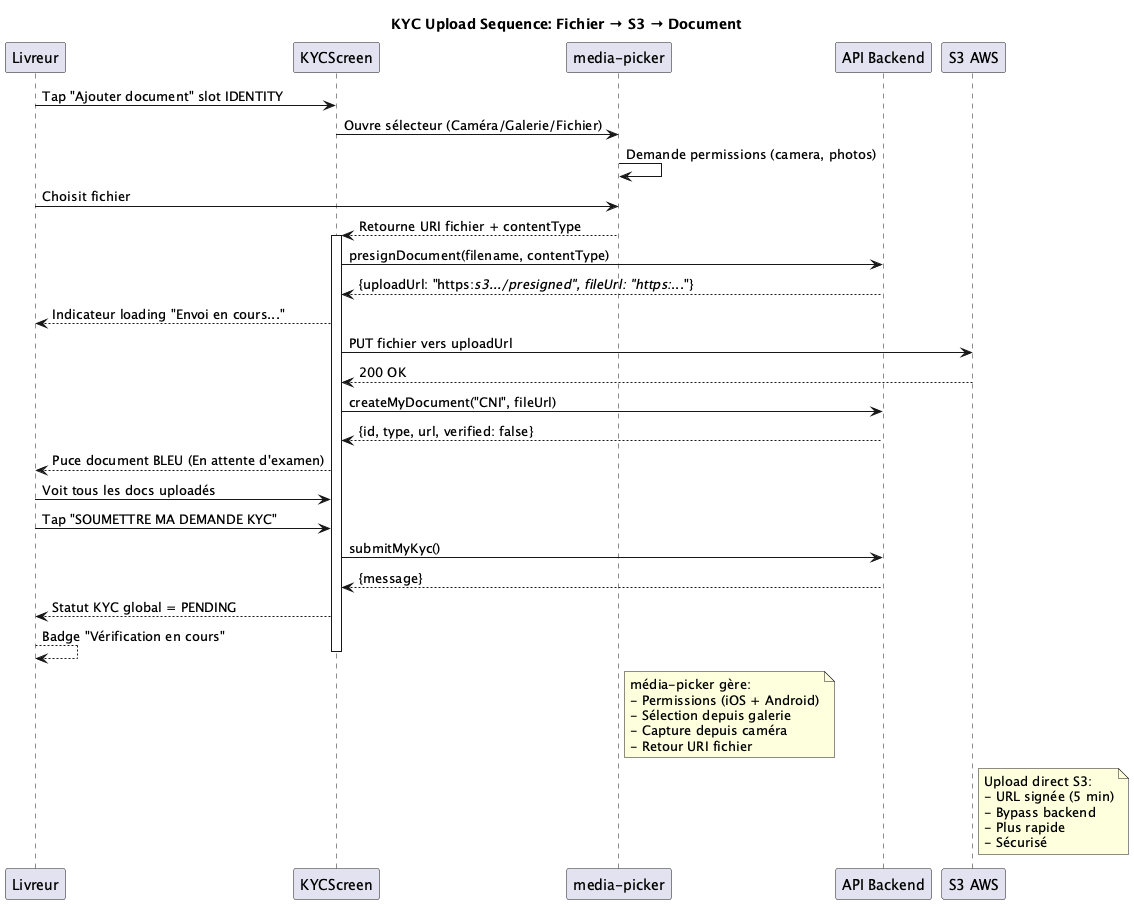

The diagram above was rendered by PlantUML. Its source (embedded in the PNG):
@startuml app-mobile-kyc-upload-sequence
title KYC Upload Sequence: Fichier → S3 → Document

participant "Livreur" as UI
participant "KYCScreen" as KYC
participant "media-picker" as Picker
participant "API Backend" as API
participant "S3 AWS" as S3

UI -> KYC: Tap "Ajouter document" slot IDENTITY
KYC -> Picker: Ouvre sélecteur (Caméra/Galerie/Fichier)
Picker -> Picker: Demande permissions (camera, photos)
UI -> Picker: Choisit fichier
Picker --> KYC: Retourne URI fichier + contentType

activate KYC
KYC -> API: presignDocument(filename, contentType)
API --> KYC: {uploadUrl: "https://s3.../presigned", fileUrl: "https://..."}

KYC --> UI: Indicateur loading "Envoi en cours..."
KYC -> S3: PUT fichier vers uploadUrl
S3 --> KYC: 200 OK

KYC -> API: createMyDocument("CNI", fileUrl)
API --> KYC: {id, type, url, verified: false}

KYC --> UI: Puce document BLEU (En attente d'examen)
UI -> KYC: Voit tous les docs uploadés

UI -> KYC: Tap "SOUMETTRE MA DEMANDE KYC"
KYC -> API: submitMyKyc()
API --> KYC: {message}

KYC --> UI: Statut KYC global = PENDING
UI --> UI: Badge "Vérification en cours"

deactivate KYC

note right of Picker
    média-picker gère:
    - Permissions (iOS + Android)
    - Sélection depuis galerie
    - Capture depuis caméra
    - Retour URI fichier
end note

note right of S3
    Upload direct S3:
    - URL signée (5 min)
    - Bypass backend
    - Plus rapide
    - Sécurisé
end note

@enduml